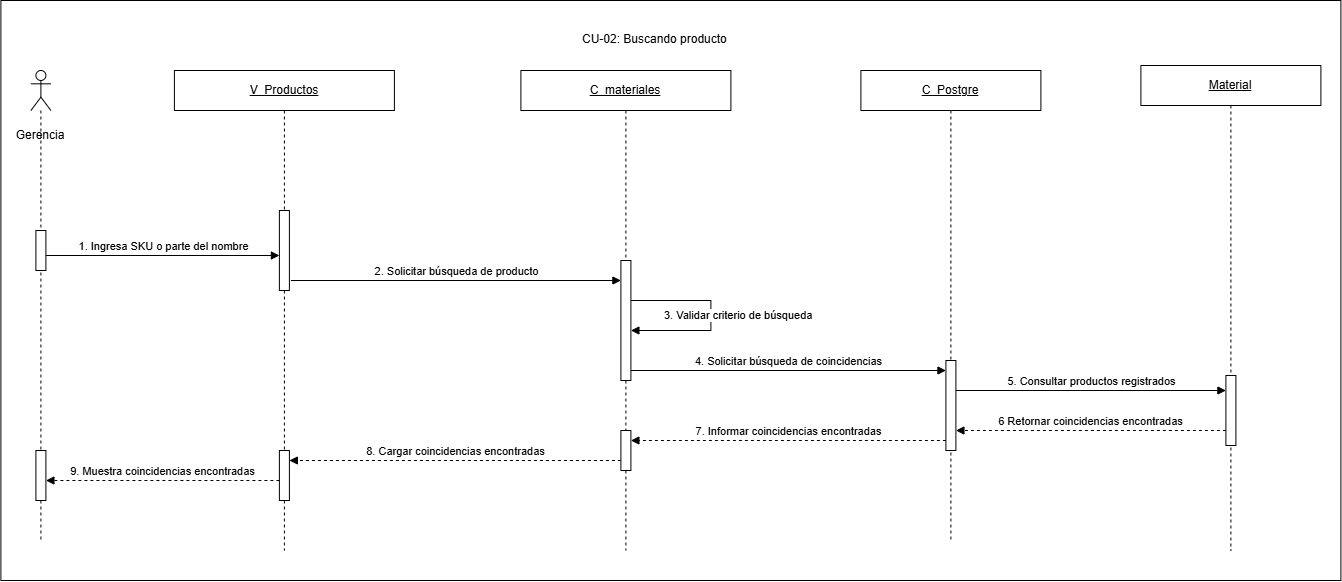

The diagram above was exported from draw.io. Its source (the exported page's mxGraphModel, read from the mxfile embedded in the PNG):
<mxGraphModel dx="2281" dy="1126" grid="1" gridSize="10" guides="1" tooltips="1" connect="1" arrows="1" fold="1" page="1" pageScale="1" pageWidth="827" pageHeight="1169" math="0" shadow="0">
  <root>
    <mxCell id="0" />
    <mxCell id="1" parent="0" />
    <mxCell id="dle9K5KFKAqUmxXFIHDq-1" parent="1" style="rounded=0;whiteSpace=wrap;html=1;" value="" vertex="1">
      <mxGeometry height="580" width="1340" x="280" y="330" as="geometry" />
    </mxCell>
    <mxCell id="dle9K5KFKAqUmxXFIHDq-2" parent="1" style="shape=umlLifeline;perimeter=lifelinePerimeter;whiteSpace=wrap;html=1;container=1;dropTarget=0;collapsible=0;recursiveResize=0;outlineConnect=0;portConstraint=eastwest;" value="&lt;u&gt;V_Productos&lt;/u&gt;" vertex="1">
      <mxGeometry height="480" width="220" x="453.5" y="400" as="geometry" />
    </mxCell>
    <mxCell id="dle9K5KFKAqUmxXFIHDq-3" parent="dle9K5KFKAqUmxXFIHDq-2" style="html=1;points=[[0,0,0,0,5],[0,1,0,0,-5],[1,0,0,0,5],[1,1,0,0,-5]];perimeter=orthogonalPerimeter;outlineConnect=0;targetShapes=umlLifeline;portConstraint=eastwest;newEdgeStyle={&quot;curved&quot;:0,&quot;rounded&quot;:0};" value="" vertex="1">
      <mxGeometry height="80" width="10" x="105" y="140" as="geometry" />
    </mxCell>
    <mxCell id="AwRWcd7U2aw6Ounbbalb-3" parent="dle9K5KFKAqUmxXFIHDq-2" style="html=1;points=[[0,0,0,0,5],[0,1,0,0,-5],[1,0,0,0,5],[1,1,0,0,-5]];perimeter=orthogonalPerimeter;outlineConnect=0;targetShapes=umlLifeline;portConstraint=eastwest;newEdgeStyle={&quot;curved&quot;:0,&quot;rounded&quot;:0};" value="" vertex="1">
      <mxGeometry height="50" width="10" x="105" y="380" as="geometry" />
    </mxCell>
    <mxCell id="dle9K5KFKAqUmxXFIHDq-4" parent="1" style="shape=umlLifeline;perimeter=lifelinePerimeter;whiteSpace=wrap;html=1;container=1;dropTarget=0;collapsible=0;recursiveResize=0;outlineConnect=0;portConstraint=eastwest;" value="&lt;u&gt;C_&lt;/u&gt;&lt;u&gt;materiales&lt;/u&gt;" vertex="1">
      <mxGeometry height="480" width="210" x="800" y="400" as="geometry" />
    </mxCell>
    <mxCell id="AwRWcd7U2aw6Ounbbalb-1" parent="dle9K5KFKAqUmxXFIHDq-4" style="html=1;points=[[0,0,0,0,5],[0,1,0,0,-5],[1,0,0,0,5],[1,1,0,0,-5]];perimeter=orthogonalPerimeter;outlineConnect=0;targetShapes=umlLifeline;portConstraint=eastwest;newEdgeStyle={&quot;curved&quot;:0,&quot;rounded&quot;:0};" value="" vertex="1">
      <mxGeometry height="120" width="10" x="100" y="190" as="geometry" />
    </mxCell>
    <mxCell id="AwRWcd7U2aw6Ounbbalb-2" parent="dle9K5KFKAqUmxXFIHDq-4" style="html=1;points=[[0,0,0,0,5],[0,1,0,0,-5],[1,0,0,0,5],[1,1,0,0,-5]];perimeter=orthogonalPerimeter;outlineConnect=0;targetShapes=umlLifeline;portConstraint=eastwest;newEdgeStyle={&quot;curved&quot;:0,&quot;rounded&quot;:0};" value="" vertex="1">
      <mxGeometry height="40" width="10" x="100" y="360" as="geometry" />
    </mxCell>
    <mxCell id="dle9K5KFKAqUmxXFIHDq-6" parent="1" style="shape=umlLifeline;perimeter=lifelinePerimeter;whiteSpace=wrap;html=1;container=1;dropTarget=0;collapsible=0;recursiveResize=0;outlineConnect=0;portConstraint=eastwest;" value="&lt;u&gt;C_&lt;/u&gt;&lt;u&gt;Postgre&lt;/u&gt;" vertex="1">
      <mxGeometry height="470" width="180" x="1140" y="400" as="geometry" />
    </mxCell>
    <mxCell id="dle9K5KFKAqUmxXFIHDq-7" parent="dle9K5KFKAqUmxXFIHDq-6" style="html=1;points=[[0,0,0,0,5],[0,1,0,0,-5],[1,0,0,0,5],[1,1,0,0,-5]];perimeter=orthogonalPerimeter;outlineConnect=0;targetShapes=umlLifeline;portConstraint=eastwest;newEdgeStyle={&quot;curved&quot;:0,&quot;rounded&quot;:0};" value="" vertex="1">
      <mxGeometry height="90" width="10" x="85" y="290" as="geometry" />
    </mxCell>
    <mxCell id="dle9K5KFKAqUmxXFIHDq-9" parent="1" style="shape=umlLifeline;perimeter=lifelinePerimeter;whiteSpace=wrap;html=1;container=1;dropTarget=0;collapsible=0;recursiveResize=0;outlineConnect=0;portConstraint=eastwest;participant=umlActor;" value="" vertex="1">
      <mxGeometry height="470" width="20" x="310" y="400" as="geometry" />
    </mxCell>
    <mxCell id="dle9K5KFKAqUmxXFIHDq-10" parent="dle9K5KFKAqUmxXFIHDq-9" style="html=1;points=[[0,0,0,0,5],[0,1,0,0,-5],[1,0,0,0,5],[1,1,0,0,-5]];perimeter=orthogonalPerimeter;outlineConnect=0;targetShapes=umlLifeline;portConstraint=eastwest;newEdgeStyle={&quot;curved&quot;:0,&quot;rounded&quot;:0};" value="" vertex="1">
      <mxGeometry height="40" width="10" x="5" y="160" as="geometry" />
    </mxCell>
    <mxCell id="AwRWcd7U2aw6Ounbbalb-4" parent="dle9K5KFKAqUmxXFIHDq-9" style="html=1;points=[[0,0,0,0,5],[0,1,0,0,-5],[1,0,0,0,5],[1,1,0,0,-5]];perimeter=orthogonalPerimeter;outlineConnect=0;targetShapes=umlLifeline;portConstraint=eastwest;newEdgeStyle={&quot;curved&quot;:0,&quot;rounded&quot;:0};" value="" vertex="1">
      <mxGeometry height="50" width="10" x="5" y="380" as="geometry" />
    </mxCell>
    <mxCell id="dle9K5KFKAqUmxXFIHDq-11" parent="1" style="text;html=1;whiteSpace=wrap;strokeColor=none;fillColor=none;align=center;verticalAlign=middle;rounded=0;" value="Gerencia" vertex="1">
      <mxGeometry height="30" width="80" x="280" y="450" as="geometry" />
    </mxCell>
    <mxCell id="dle9K5KFKAqUmxXFIHDq-12" parent="1" style="shape=umlLifeline;perimeter=lifelinePerimeter;whiteSpace=wrap;html=1;container=1;dropTarget=0;collapsible=0;recursiveResize=0;outlineConnect=0;portConstraint=eastwest;" value="&lt;u&gt;Material&lt;/u&gt;" vertex="1">
      <mxGeometry height="485" width="180" x="1420" y="395" as="geometry" />
    </mxCell>
    <mxCell id="dle9K5KFKAqUmxXFIHDq-13" parent="dle9K5KFKAqUmxXFIHDq-12" style="html=1;points=[[0,0,0,0,5],[0,1,0,0,-5],[1,0,0,0,5],[1,1,0,0,-5]];perimeter=orthogonalPerimeter;outlineConnect=0;targetShapes=umlLifeline;portConstraint=eastwest;newEdgeStyle={&quot;curved&quot;:0,&quot;rounded&quot;:0};" value="" vertex="1">
      <mxGeometry height="70" width="10" x="85" y="310" as="geometry" />
    </mxCell>
    <mxCell id="dle9K5KFKAqUmxXFIHDq-17" edge="1" parent="1" style="html=1;verticalAlign=bottom;endArrow=block;curved=0;rounded=0;" value="1. Ingresa SKU o parte del nombre">
      <mxGeometry relative="1" as="geometry">
        <mxPoint as="offset" />
        <mxPoint x="325" y="585" as="sourcePoint" />
        <mxPoint x="558.5" y="585" as="targetPoint" />
      </mxGeometry>
    </mxCell>
    <mxCell id="dle9K5KFKAqUmxXFIHDq-18" edge="1" parent="1" style="html=1;verticalAlign=bottom;endArrow=block;curved=0;rounded=0;" value="2. Solicitar búsqueda de producto">
      <mxGeometry relative="1" as="geometry">
        <mxPoint as="offset" />
        <mxPoint x="570" y="610" as="sourcePoint" />
        <mxPoint x="900" y="610" as="targetPoint" />
      </mxGeometry>
    </mxCell>
    <mxCell id="dle9K5KFKAqUmxXFIHDq-19" edge="1" parent="1" style="html=1;align=left;spacingLeft=2;endArrow=block;rounded=0;edgeStyle=orthogonalEdgeStyle;curved=0;" value="3. Validar criterio de búsqueda">
      <mxGeometry relative="1" x="0.6842" y="-15" as="geometry">
        <mxPoint as="offset" />
        <Array as="points">
          <mxPoint x="990" y="630" />
          <mxPoint x="990" y="660" />
        </Array>
        <mxPoint x="910" y="630" as="sourcePoint" />
        <mxPoint x="910" y="660" as="targetPoint" />
      </mxGeometry>
    </mxCell>
    <mxCell id="dle9K5KFKAqUmxXFIHDq-20" edge="1" parent="1" style="html=1;verticalAlign=bottom;endArrow=block;curved=0;rounded=0;" value="4. Solicitar búsqueda de coincidencias">
      <mxGeometry relative="1" as="geometry">
        <mxPoint as="offset" />
        <mxPoint x="909.9985714285714" y="700" as="sourcePoint" />
        <mxPoint x="1225.07" y="700" as="targetPoint" />
      </mxGeometry>
    </mxCell>
    <mxCell id="dle9K5KFKAqUmxXFIHDq-21" edge="1" parent="1" style="html=1;verticalAlign=bottom;endArrow=block;curved=0;rounded=0;" value="5. Consultar productos registrados">
      <mxGeometry relative="1" x="0.0057" as="geometry">
        <mxPoint as="offset" />
        <mxPoint x="1235" y="720" as="sourcePoint" />
        <mxPoint x="1505" y="720" as="targetPoint" />
      </mxGeometry>
    </mxCell>
    <mxCell id="dle9K5KFKAqUmxXFIHDq-22" edge="1" parent="1" style="html=1;verticalAlign=bottom;endArrow=block;curved=0;rounded=0;dashed=1;" target="dle9K5KFKAqUmxXFIHDq-7" value="6 Retornar coincidencias encontradas">
      <mxGeometry relative="1" as="geometry">
        <mxPoint x="1505" y="760" as="sourcePoint" />
        <mxPoint x="1240" y="760" as="targetPoint" />
      </mxGeometry>
    </mxCell>
    <mxCell id="dle9K5KFKAqUmxXFIHDq-23" edge="1" parent="1" source="dle9K5KFKAqUmxXFIHDq-7" style="html=1;verticalAlign=bottom;endArrow=block;curved=0;rounded=0;dashed=1;" target="AwRWcd7U2aw6Ounbbalb-2" value="&lt;br&gt;7. Informar coincidencias encontradas">
      <mxGeometry relative="1" as="geometry">
        <mxPoint as="offset" />
        <Array as="points">
          <mxPoint x="950" y="770" />
        </Array>
        <mxPoint x="1220" y="800" as="sourcePoint" />
        <mxPoint x="920" y="800" as="targetPoint" />
      </mxGeometry>
    </mxCell>
    <mxCell id="dle9K5KFKAqUmxXFIHDq-24" edge="1" parent="1" style="html=1;verticalAlign=bottom;endArrow=block;curved=0;rounded=0;dashed=1;" target="AwRWcd7U2aw6Ounbbalb-3" value="&lt;br&gt;8. Cargar coincidencias encontradas">
      <mxGeometry relative="1" as="geometry">
        <mxPoint as="offset" />
        <mxPoint x="900" y="790" as="sourcePoint" />
        <mxPoint x="580.0000000000002" y="790.4299999999998" as="targetPoint" />
      </mxGeometry>
    </mxCell>
    <mxCell id="dle9K5KFKAqUmxXFIHDq-25" edge="1" parent="1" source="AwRWcd7U2aw6Ounbbalb-3" style="html=1;verticalAlign=bottom;endArrow=block;curved=0;rounded=0;dashed=1;" target="AwRWcd7U2aw6Ounbbalb-4" value="9. Muestra coincidencias encontradas">
      <mxGeometry relative="1" as="geometry">
        <mxPoint as="offset" />
        <Array as="points">
          <mxPoint x="510" y="810" />
        </Array>
        <mxPoint x="553.5" y="840" as="sourcePoint" />
        <mxPoint x="330" y="810" as="targetPoint" />
      </mxGeometry>
    </mxCell>
    <mxCell id="nuPnkUNgn4JRaP2D0Xp_-1" parent="1" style="text;whiteSpace=wrap;html=1;" value="CU-02: Buscando producto" vertex="1">
      <mxGeometry height="25" width="160" x="860" y="355" as="geometry" />
    </mxCell>
  </root>
</mxGraphModel>